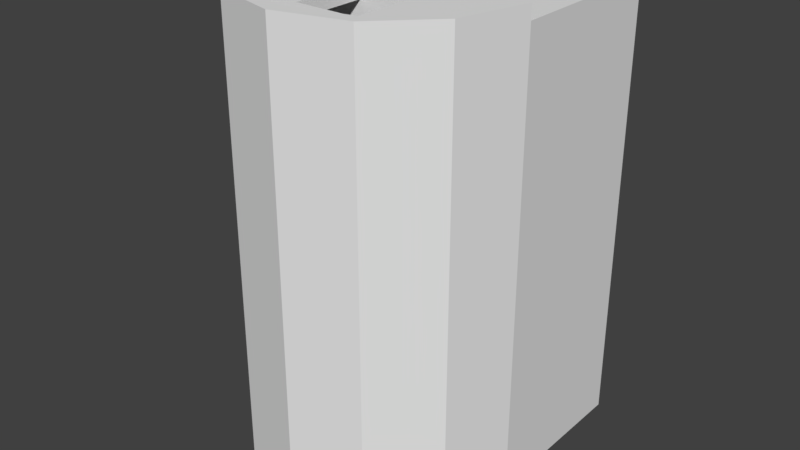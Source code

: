 # Source: Barracks_0_Clip.blend  (saved by Blender 2.78.0; exported with 4.5.12 LTS)
import bpy
from mathutils import Matrix  # noqa: F401  (used for matrix-valued properties, if any)

bpy.ops.wm.read_factory_settings(use_empty=True)
scene = bpy.context.scene
scene.name = 'Scene'

# ---- collections
col_collection_1 = bpy.data.collections.new('Collection 1'); scene.collection.children.link(col_collection_1)

# ---- materials (node trees are filled in below, after node groups)
mat_model_0 = bpy.data.materials.new('Model_0')
mat_model_0.alpha_threshold = 0.0
mat_model_0.use_transparent_shadow = False
mat_model_0.roughness = 0.5

# ---- material node trees

# ---- world
world_world = bpy.data.worlds.new('World'); scene.world = world_world
world_world.color = (0.05088, 0.05088, 0.05088)
world_world.use_sun_shadow = False
world_world.sun_shadow_jitter_overblur = 0.0
world_world.cycles.sampling_method = 'MANUAL'

# ---- meshes
me_model_0 = bpy.data.meshes.new('Model_0')
me_model_0.from_pydata([(-1e-06, -8.0, 4.5), (-1e-06, -8.5, 4.5), (-2.25, -8.0, 3.897), (-2.25, -8.5, 3.897), (2.25, -8.0, 3.897), (2.25, -8.5, 3.897), (-1e-06, -8.0, 4.5), (-1e-06, -8.5, 4.5), (3.897, -8.0, 2.25), (3.897, -8.5, 2.25), (2.25, -8.0, 3.897), (2.25, -8.5, 3.897), (-4.5, -8.0, 0.0), (-4.5, -8.5, -1e-06), (-5.0, -8.0, 0.0), (-5.0, -8.5, -1e-06), (-2.25, -7.5, 3.897), (-2.25, 7.5, 3.897), (-1e-06, -7.5, 4.5), (-1e-06, 7.5, 4.5), (-1e-06, -7.5, 4.5), (-1e-06, 7.5, 4.5), (2.25, -7.5, 3.897), (2.25, 7.5, 3.897), (2.25, -7.5, 3.897), (2.25, 7.5, 3.897), (3.897, -7.5, 2.25), (3.897, 7.5, 2.25), (1.125, 7.5, 2.75), (1.124, 7.5, 0.0), (4.5, 7.5, 2e-06), (3.897, 7.5, 2.25), (2.25, 7.5, 3.897), (-1.125, 7.5, 2.75), (-2.25, 7.5, 3.897), (-1.125, 7.5, 2.75), (-1.125, 7.5, 2.75), (-3.897, 7.5, 2.25), (-4.5, 7.5, 0.0), (-1.125, 7.5, 0.0), (-1.125, 7.5, 2.75), (2.25, 7.5, 3.897), (-1e-06, 7.5, 4.5), (-2.25, 7.5, 3.897), (-3.897, -7.5, 2.25), (-3.897, 7.5, 2.25), (-2.25, -7.5, 3.897), (-2.25, 7.5, 3.897), (-4.5, -7.5, 0.0), (-4.5, 7.5, 0.0), (-3.897, -7.5, 2.25), (-3.897, 7.5, 2.25), (-2.25, 8.0, 3.897), (-2.25, 8.5, 3.897), (-1e-06, 8.0, 4.5), (-1e-06, 8.5, 4.5), (-1e-06, 8.0, 4.5), (-1e-06, 8.5, 4.5), (2.25, 8.0, 3.897), (2.25, 8.5, 3.897), (2.25, 8.0, 3.897), (2.25, 8.5, 3.897), (3.897, 8.0, 2.25), (3.897, 8.5, 2.25), (-5.0, 8.0, 0.0), (-5.0, 8.5, 1e-06), (-4.5, 8.0, 0.0), (-4.5, 8.5, 1e-06), (4.5, 7.5, 2e-06), (4.5, 8.0, 0.0), (1.124, 8.0, 0.0), (1.124, 7.5, 0.0), (-1.125, 8.0, 0.0), (1.124, -7.5, 0.0), (1.124, -8.0, 0.0), (4.5, -8.0, 0.0), (5.0, -8.0, 0.0), (5.0, 8.0, 0.0), (4.5, -7.5, 0.0), (-1.125, -7.5, 0.0), (-1.125, -8.0, 0.0), (-1.125, 7.5, 0.0), (-4.5, -7.5, 0.0), (-4.5, 7.5, 0.0), (4.5, 8.0, 0.0), (4.5, 7.5, 2e-06), (4.5, -8.0, 0.0), (4.5, 7.5, 2e-06), (4.5, -7.5, 0.0), (4.5, -8.0, 0.0), (-1.125, 8.0, 0.0), (-1.125, 7.5, 0.0), (-1.125, -7.5, 0.0), (4.33, -8.5, 2.5), (5.0, -8.5, -1e-06), (5.0, -8.0, 0.0), (4.33, 8.5, 2.5), (5.0, 8.0, 0.0), (5.0, 8.5, 1e-06), (-1.125, -8.0, 2.75), (-1.125, -7.5, 2.75), (1.125, -8.0, 2.75), (1.125, -7.5, 2.75), (-1.125, 8.0, 0.0), (-1.125, 8.0, 2.75), (-1.125, 7.5, 0.0), (-1.125, 7.5, 2.75), (1.125, 8.0, 2.75), (1.125, 7.5, 2.75), (-1.125, 8.0, 2.75), (-1.125, 7.5, 2.75), (-1.125, 8.0, 2.75), (5.0, 8.0, -6.0), (-5.0, 8.0, -6.0), (-5.0, 8.0, 0.0), (5.0, 8.0, 0.0), (-4.5, 8.0, 0.0), (-1.125, 8.0, 0.0), (1.124, 8.0, 0.0), (4.5, 8.0, 0.0), (-4.5, 8.0, 0.0), (-1.125, 8.0, 0.0), (5.0, 8.0, 0.0), (-1.125, 7.5, 0.0), (-1.125, 8.0, 0.0), (-4.5, 8.0, 0.0), (-4.5, 7.5, 0.0), (-5.0, 8.0, 0.0), (-4.5, -7.5, 0.0), (-4.5, -8.0, 0.0), (-5.0, -8.0, 0.0), (-1.125, -8.0, 0.0), (-1.125, -7.5, 0.0), (-5.0, -8.0, 0.0), (-5.0, 8.0, 0.0), (-5.0, -8.0, -6.0), (-5.0, 8.0, -6.0), (5.0, -8.0, 0.0), (5.0, -8.0, -6.0), (5.0, 8.0, 0.0), (5.0, 8.0, -6.0), (4.5, -8.0, 0.0), (4.5, -8.5, -1e-06), (3.897, -8.0, 2.25), (3.897, -8.5, 2.25), (3.897, -7.5, 2.25), (3.897, 7.5, 2.25), (4.5, -7.5, 0.0), (4.5, 7.5, 2e-06), (-5.0, -8.0, -6.0), (5.0, -8.0, -6.0), (5.0, -8.0, 0.0), (-5.0, -8.0, 0.0), (5.0, -8.0, 0.0), (4.5, -8.0, 0.0), (-5.0, -8.0, 0.0), (-1.125, -8.0, 0.0), (-4.5, -8.0, 0.0), (4.5, -8.0, 0.0), (1.124, -8.0, 0.0), (-5.0, -8.0, 0.0), (-1.125, -8.0, 0.0), (3.897, 8.0, 2.25), (3.897, 8.5, 2.25), (4.5, 8.0, 0.0), (4.5, 8.5, 1e-06), (-1.125, -7.5, 0.0), (-1.125, -7.5, 2.75), (-1.125, -8.0, 0.0), (-1.125, -8.0, 2.75), (1.124, -8.0, 0.0), (1.125, -8.0, 2.75), (1.124, -7.5, 0.0), (1.125, -8.0, 2.75), (1.125, -7.5, 2.75), (1.124, 7.5, 0.0), (1.125, 7.5, 2.75), (1.124, 8.0, 0.0), (1.125, 7.5, 2.75), (1.125, 8.0, 2.75), (1.124, -8.0, 0.0), (4.5, -8.0, 0.0), (3.897, -8.0, 2.25), (1.125, -8.0, 2.75), (2.25, -8.0, 3.897), (1.125, -8.0, 2.75), (-1.125, -8.0, 2.75), (1.125, -8.0, 2.75), (-2.25, -8.0, 3.897), (-1.125, -8.0, 2.75), (-3.897, -8.0, 2.25), (-4.5, -8.0, 0.0), (-1.125, -8.0, 0.0), (-1.125, -8.0, 2.75), (2.25, -8.0, 3.897), (-1e-06, -8.0, 4.5), (-2.25, -8.0, 3.897), (-1.125, -7.5, 0.0), (-4.5, -7.5, 0.0), (-3.897, -7.5, 2.25), (-1.125, -7.5, 2.75), (-2.25, -7.5, 3.897), (-1.125, -7.5, 2.75), (1.125, -7.5, 2.75), (-1.125, -7.5, 2.75), (2.25, -7.5, 3.897), (3.897, -7.5, 2.25), (4.5, -7.5, 0.0), (4.5, -7.5, 0.0), (1.124, -7.5, 0.0), (1.125, -7.5, 2.75), (-2.25, -7.5, 3.897), (-1e-06, -7.5, 4.5), (2.25, -7.5, 3.897), (-1.125, 8.0, 0.0), (-4.5, 8.0, 0.0), (-3.897, 8.0, 2.25), (-1.125, 8.0, 2.75), (-2.25, 8.0, 3.897), (1.125, 8.0, 2.75), (2.25, 8.0, 3.897), (3.897, 8.0, 2.25), (4.5, 8.0, 0.0), (1.124, 8.0, 0.0), (1.125, 8.0, 2.75), (-2.25, 8.0, 3.897), (-1e-06, 8.0, 4.5), (2.25, 8.0, 3.897), (-2.25, -8.0, 3.897), (-2.25, -8.5, 3.897), (-3.897, -8.0, 2.25), (-3.897, -8.5, 2.25), (-3.897, -8.0, 2.25), (-3.897, -8.5, 2.25), (-4.5, -8.0, 0.0), (-4.5, -8.5, -1e-06), (2.5, 8.5, 4.33), (-1e-06, 8.5, 5.0), (2.5, -8.5, 4.33), (-1e-06, -8.5, 5.0), (-5.0, -8.5, -1e-06), (-4.33, -8.5, 2.5), (-4.33, 8.5, 2.5), (-5.0, 8.0, 0.0), (-5.0, -8.0, 0.0), (-4.33, 8.5, 2.5), (-5.0, -8.0, 0.0), (-5.0, -8.5, -1e-06), (-5.0, 8.5, 1e-06), (-5.0, 8.0, 0.0), (5.0, -8.0, 0.0), (5.0, -8.5, -1e-06), (4.5, -8.0, 0.0), (4.5, -8.5, -1e-06), (4.5, -8.5, -1e-06), (5.0, -8.5, -1e-06), (4.33, -8.5, 2.5), (4.33, -8.5, 2.5), (3.897, -8.5, 2.25), (4.5, -8.5, -1e-06), (2.25, -8.5, 3.897), (2.5, -8.5, 4.33), (-1e-06, -8.5, 4.5), (-1e-06, -8.5, 5.0), (-2.5, -8.5, 4.33), (-2.25, -8.5, 3.897), (-4.33, -8.5, 2.5), (-3.897, -8.5, 2.25), (-5.0, -8.5, -1e-06), (-4.5, -8.5, -1e-06), (-3.897, 8.0, 2.25), (-3.897, 8.5, 2.25), (-2.25, 8.0, 3.897), (-2.25, 8.5, 3.897), (-4.5, 8.0, 0.0), (-4.5, 8.5, 1e-06), (-3.897, 8.0, 2.25), (-3.897, 8.5, 2.25), (-2.5, 8.5, 4.33), (-4.33, 8.5, 2.5), (-2.5, -8.5, 4.33), (-4.33, -8.5, 2.5), (-4.5, 8.5, 1e-06), (-5.0, 8.5, 1e-06), (-4.33, 8.5, 2.5), (-3.897, 8.5, 2.25), (-2.25, 8.5, 3.897), (-2.5, 8.5, 4.33), (-1e-06, 8.5, 4.5), (-1e-06, 8.5, 5.0), (2.5, 8.5, 4.33), (2.25, 8.5, 3.897), (4.33, 8.5, 2.5), (3.897, 8.5, 2.25), (5.0, 8.5, 1e-06), (4.5, 8.5, 1e-06), (-1e-06, 8.5, 5.0), (-2.5, 8.5, 4.33), (-1e-06, -8.5, 5.0), (-2.5, -8.5, 4.33), (4.5, 8.0, 0.0), (4.5, 8.5, 1e-06), (5.0, 8.0, 0.0), (5.0, 8.5, 1e-06), (4.33, 8.5, 2.5), (2.5, 8.5, 4.33), (4.33, -8.5, 2.5), (2.5, -8.5, 4.33), (1.048, -7.4, -0.07925), (1.197, -7.4, -0.07925), (1.048, -8.1, -0.07925), (1.197, -8.1, -0.07925), (-1.197, -7.4, -0.07925), (-1.048, -7.4, -0.07925), (-1.197, -8.1, -0.07925), (-1.048, -8.1, -0.07925)], [], [(0, 1, 2), (1, 3, 2), (4, 5, 6), (5, 7, 6), (8, 9, 10), (9, 11, 10), (12, 13, 14), (13, 15, 14), (16, 17, 18), (17, 19, 18), (20, 21, 22), (21, 23, 22), (24, 25, 26), (25, 27, 26), (28, 29, 30), (30, 31, 28), (31, 32, 28), (32, 33, 28), (32, 34, 35), (36, 34, 37), (38, 39, 36), (40, 37, 38), (41, 42, 43), (44, 45, 46), (45, 47, 46), (48, 49, 50), (49, 51, 50), (52, 53, 54), (53, 55, 54), (56, 57, 58), (57, 59, 58), (60, 61, 62), (61, 63, 62), (64, 65, 66), (65, 67, 66), (68, 69, 70), (70, 71, 68), (71, 70, 72), (72, 73, 71), (72, 74, 73), (73, 74, 75), (69, 75, 76), (76, 77, 69), (78, 73, 75), (78, 68, 71), (71, 73, 78), (72, 79, 74), (74, 79, 80), (81, 82, 79), (81, 83, 82), (84, 85, 86), (87, 88, 89), (90, 91, 92), (93, 94, 95), (95, 96, 93), (95, 97, 96), (97, 98, 96), (99, 100, 101), (100, 102, 101), (103, 104, 105), (104, 106, 105), (107, 108, 109), (108, 110, 111), (112, 113, 114), (114, 115, 112), (114, 116, 115), (117, 118, 115), (118, 119, 115), (120, 121, 122), (123, 124, 125), (125, 126, 123), (125, 127, 126), (127, 128, 126), (127, 129, 128), (127, 130, 129), (128, 129, 131), (131, 132, 128), (133, 134, 135), (134, 136, 135), (137, 138, 139), (138, 140, 139), (141, 142, 143), (142, 144, 143), (145, 146, 147), (146, 148, 147), (149, 150, 151), (151, 152, 149), (153, 154, 155), (156, 157, 155), (158, 159, 160), (159, 161, 160), (162, 163, 164), (163, 165, 164), (166, 167, 168), (167, 169, 168), (170, 171, 172), (173, 174, 172), (175, 176, 177), (178, 179, 177), (180, 181, 182), (182, 183, 180), (182, 184, 185), (184, 186, 187), (184, 188, 186), (189, 188, 190), (191, 192, 189), (193, 190, 191), (194, 195, 196), (197, 198, 199), (199, 200, 197), (199, 201, 202), (201, 203, 204), (203, 201, 205), (203, 205, 206), (203, 206, 207), (208, 209, 210), (211, 212, 213), (214, 215, 216), (216, 217, 214), (216, 218, 217), (218, 219, 217), (219, 218, 220), (219, 220, 221), (219, 221, 222), (222, 223, 224), (225, 226, 227), (228, 229, 230), (229, 231, 230), (232, 233, 234), (233, 235, 234), (236, 237, 238), (237, 239, 238), (240, 241, 242), (242, 243, 244), (245, 246, 247), (245, 248, 249), (250, 251, 252), (251, 253, 252), (254, 255, 256), (257, 258, 259), (257, 260, 258), (257, 261, 260), (261, 262, 260), (261, 263, 262), (262, 263, 264), (265, 262, 264), (265, 264, 266), (267, 265, 266), (267, 266, 268), (268, 269, 267), (270, 271, 272), (271, 273, 272), (274, 275, 276), (275, 277, 276), (278, 279, 280), (279, 281, 280), (282, 283, 284), (284, 285, 282), (284, 286, 285), (284, 287, 286), (287, 288, 286), (287, 289, 288), (288, 289, 290), (291, 288, 290), (291, 290, 292), (293, 291, 292), (293, 292, 294), (294, 295, 293), (296, 297, 298), (297, 299, 298), (300, 301, 302), (301, 303, 302), (304, 305, 306), (305, 307, 306), (308, 309, 310), (309, 311, 310), (312, 313, 314), (313, 315, 314)])
me_model_0.polygons.foreach_set('use_smooth', [True] * 178)
_k = set([(0, 1), (0, 2), (1, 3), (2, 3), (4, 5), (4, 6), (5, 7), (6, 7), (8, 9), (8, 10), (9, 11), (10, 11), (12, 13), (12, 14), (13, 15), (14, 15), (16, 17), (16, 18), (17, 19), (18, 19), (20, 21), (20, 22), (21, 23), (22, 23), (24, 25), (24, 26), (25, 27), (26, 27), (28, 29), (28, 33), (29, 30), (30, 31), (31, 32), (32, 33), (32, 34), (32, 35), (34, 35), (34, 36), (34, 37), (36, 37), (36, 38), (36, 39), (37, 38), (37, 40), (38, 39), (38, 40), (41, 42), (41, 43), (42, 43), (44, 45), (44, 46), (45, 47), (46, 47), (48, 49), (48, 50), (49, 51), (50, 51), (52, 53), (52, 54), (53, 55), (54, 55), (56, 57), (56, 58), (57, 59), (58, 59), (60, 61), (60, 62), (61, 63), (62, 63), (64, 65), (64, 66), (65, 67), (66, 67), (68, 69), (68, 78), (69, 70), (69, 75), (69, 77), (70, 72), (72, 79), (74, 75), (74, 80), (75, 76), (75, 78), (76, 77), (79, 80), (79, 81), (79, 82), (81, 83), (82, 83), (84, 85), (84, 86), (85, 86), (87, 88), (87, 89), (88, 89), (90, 91), (90, 92), (91, 92), (93, 94), (93, 96), (94, 95), (95, 97), (96, 98), (97, 98), (99, 100), (99, 101), (100, 102), (101, 102), (103, 104), (103, 105), (104, 106), (105, 106), (107, 108), (107, 109), (108, 109), (108, 110), (108, 111), (110, 111), (112, 113), (112, 115), (113, 114), (114, 116), (115, 116), (115, 117), (115, 119), (117, 118), (118, 119), (120, 121), (120, 122), (121, 122), (123, 124), (123, 126), (124, 125), (125, 127), (126, 128), (127, 130), (128, 132), (129, 130), (129, 131), (131, 132), (133, 134), (133, 135), (134, 136), (135, 136), (137, 138), (137, 139), (138, 140), (139, 140), (141, 142), (141, 143), (142, 144), (143, 144), (145, 146), (145, 147), (146, 148), (147, 148), (149, 150), (149, 152), (150, 151), (151, 152), (153, 154), (153, 155), (154, 155), (155, 156), (155, 157), (156, 157), (158, 159), (158, 160), (159, 161), (160, 161), (162, 163), (162, 164), (163, 165), (164, 165), (166, 167), (166, 168), (167, 169), (168, 169), (170, 171), (170, 172), (171, 172), (172, 173), (172, 174), (173, 174), (175, 176), (175, 177), (176, 177), (177, 178), (177, 179), (178, 179), (180, 181), (180, 183), (181, 182), (182, 183), (182, 184), (182, 185), (184, 185), (184, 187), (184, 188), (186, 187), (186, 188), (188, 189), (188, 190), (189, 190), (189, 191), (189, 192), (190, 191), (190, 193), (191, 192), (191, 193), (194, 195), (194, 196), (195, 196), (197, 198), (197, 200), (198, 199), (199, 200), (199, 201), (199, 202), (201, 202), (201, 204), (201, 205), (203, 204), (203, 207), (205, 206), (206, 207), (208, 209), (208, 210), (209, 210), (211, 212), (211, 213), (212, 213), (214, 215), (214, 217), (215, 216), (216, 218), (217, 219), (218, 220), (219, 222), (220, 221), (221, 222), (222, 223), (222, 224), (223, 224), (225, 226), (225, 227), (226, 227), (228, 229), (228, 230), (229, 231), (230, 231), (232, 233), (232, 234), (233, 235), (234, 235), (236, 237), (236, 238), (237, 239), (238, 239), (240, 241), (240, 242), (241, 242), (242, 243), (242, 244), (243, 244), (245, 246), (245, 247), (245, 248), (245, 249), (246, 247), (248, 249), (250, 251), (250, 252), (251, 253), (252, 253), (254, 255), (254, 256), (255, 256), (257, 259), (257, 261), (258, 259), (258, 260), (260, 262), (261, 263), (262, 265), (263, 264), (264, 266), (265, 267), (266, 268), (267, 269), (268, 269), (270, 271), (270, 272), (271, 273), (272, 273), (274, 275), (274, 276), (275, 277), (276, 277), (278, 279), (278, 280), (279, 281), (280, 281), (282, 283), (282, 285), (283, 284), (284, 287), (285, 286), (286, 288), (287, 289), (288, 291), (289, 290), (290, 292), (291, 293), (292, 294), (293, 295), (294, 295), (296, 297), (296, 298), (297, 299), (298, 299), (300, 301), (300, 302), (301, 303), (302, 303), (304, 305), (304, 306), (305, 307), (306, 307), (308, 309), (308, 310), (309, 311), (310, 311), (312, 313), (312, 314), (313, 315), (314, 315)])
me_model_0.attributes.new('sharp_edge', 'BOOLEAN', 'EDGE').data.foreach_set('value', [ (min(e.vertices), max(e.vertices)) in _k for e in me_model_0.edges])
_uv = me_model_0.uv_layers.new(name='UVMap')
_uv.uv.foreach_set('vector', [0.7722, 0.7236, 0.7722, 0.7236, 0.7722, 0.7236, 0.7722, 0.7236, 0.7722, 0.7236, 0.7722, 0.7236, 0.7722, 0.7236, 0.7722, 0.7236, 0.7722, 0.7236, 0.7722, 0.7236, 0.7722, 0.7236, 0.7722, 0.7236, 0.7722, 0.7236, 0.7722, 0.7236, 0.7722, 0.7236, 0.7722, 0.7236, 0.7722, 0.7236, 0.7722, 0.7236, 0.7722, 0.7236, 0.7722, 0.7236, 0.7722, 0.7236, 0.7722, 0.7236, 0.7722, 0.7236, 0.7722, 0.7236, 0.5824, 0.7143, 0.5824, 0.7143, 0.5824, 0.7143, 0.5824, 0.7143, 0.5824, 0.7143, 0.5824, 0.7143, 0.5824, 0.7143, 0.5824, 0.7143, 0.5824, 0.7143, 0.5824, 0.7143, 0.5824, 0.7143, 0.5824, 0.7143, 0.5824, 0.7143, 0.5824, 0.7143, 0.5824, 0.7143, 0.5824, 0.7143, 0.5824, 0.7143, 0.5824, 0.7143, 0.4183, 0.2611, 0.4183, 0.2611, 0.4183, 0.2611, 0.4183, 0.2611, 0.4183, 0.2611, 0.4183, 0.2611, 0.4183, 0.2611, 0.4183, 0.2611, 0.4183, 0.2611, 0.4183, 0.2611, 0.4183, 0.2611, 0.4183, 0.2611, 0.4183, 0.2611, 0.4183, 0.2611, 0.4183, 0.2611, 0.4183, 0.2611, 0.4183, 0.2611, 0.4183, 0.2611, 0.4183, 0.2611, 0.4183, 0.2611, 0.4183, 0.2611, 0.4183, 0.2611, 0.4183, 0.2611, 0.4183, 0.2611, 0.4183, 0.2611, 0.4183, 0.2611, 0.4183, 0.2611, 0.5824, 0.7143, 0.5824, 0.7143, 0.5824, 0.7143, 0.5824, 0.7143, 0.5824, 0.7143, 0.5824, 0.7143, 0.5824, 0.7143, 0.5824, 0.7143, 0.5824, 0.7143, 0.5824, 0.7143, 0.5824, 0.7143, 0.5824, 0.7143, 0.7722, 0.7236, 0.7722, 0.7236, 0.7722, 0.7236, 0.7722, 0.7236, 0.7722, 0.7236, 0.7722, 0.7236, 0.7722, 0.7236, 0.7722, 0.7236, 0.7722, 0.7236, 0.7722, 0.7236, 0.7722, 0.7236, 0.7722, 0.7236, 0.7722, 0.7236, 0.7722, 0.7236, 0.7722, 0.7236, 0.7722, 0.7236, 0.7722, 0.7236, 0.7722, 0.7236, 0.7722, 0.7236, 0.7722, 0.7236, 0.7722, 0.7236, 0.7722, 0.7236, 0.7722, 0.7236, 0.7722, 0.7236, 0.2392, 0.2372, 0.2392, 0.2371, 0.2388, 0.237, 0.2388, 0.237, 0.2388, 0.2371, 0.2392, 0.2372, 0.2388, 0.2371, 0.2388, 0.237, 0.2386, 0.237, 0.2386, 0.237, 0.2388, 0.2389, 0.2388, 0.2371, 0.2386, 0.237, 0.2388, 0.2389, 0.2388, 0.2389, 0.2388, 0.2389, 0.2388, 0.2389, 0.2392, 0.2389, 0.2392, 0.2371, 0.2392, 0.2389, 0.2392, 0.2388, 0.2392, 0.2388, 0.2393, 0.2371, 0.2392, 0.2371, 0.2392, 0.2388, 0.2388, 0.2389, 0.2392, 0.2389, 0.2392, 0.2388, 0.2392, 0.2372, 0.2388, 0.2371, 0.2388, 0.2371, 0.2388, 0.2389, 0.2392, 0.2388, 0.2386, 0.237, 0.2386, 0.2389, 0.2388, 0.2389, 0.2388, 0.2389, 0.2386, 0.2389, 0.2385, 0.2389, 0.2386, 0.2371, 0.2382, 0.2388, 0.2386, 0.2389, 0.2386, 0.2371, 0.2382, 0.2372, 0.2382, 0.2388, 0.2392, 0.2371, 0.2392, 0.2372, 0.2392, 0.2389, 0.2392, 0.2372, 0.2392, 0.2388, 0.2392, 0.2389, 0.2386, 0.237, 0.2386, 0.2371, 0.2386, 0.2389, 0.7722, 0.7236, 0.7722, 0.7236, 0.7722, 0.7236, 0.7722, 0.7236, 0.7722, 0.7236, 0.7722, 0.7236, 0.7722, 0.7236, 0.7722, 0.7236, 0.7722, 0.7236, 0.7722, 0.7236, 0.7722, 0.7236, 0.7722, 0.7236, 0.6468, 0.2766, 0.6468, 0.2781, 0.6526, 0.2769, 0.6468, 0.2781, 0.6526, 0.2776, 0.6526, 0.2769, 0.6776, 0.2782, 0.6688, 0.2771, 0.6771, 0.2798, 0.6688, 0.2771, 0.6687, 0.2785, 0.6771, 0.2798, 0.6631, 0.2768, 0.663, 0.2774, 0.6688, 0.2771, 0.663, 0.2774, 0.6687, 0.2785, 0.6688, 0.2771, 0.2567, 0.6924, 0.2567, 0.6924, 0.2567, 0.6924, 0.2567, 0.6924, 0.2567, 0.6924, 0.2567, 0.6924, 0.7723, 0.7236, 0.7723, 0.7236, 0.7723, 0.7236, 0.7723, 0.7236, 0.7723, 0.7236, 0.7723, 0.7236, 0.7723, 0.7236, 0.7723, 0.7236, 0.7723, 0.7236, 0.7723, 0.7236, 0.7723, 0.7236, 0.7723, 0.7236, 0.2419, 0.239, 0.2419, 0.239, 0.2419, 0.2395, 0.2419, 0.2395, 0.2419, 0.2395, 0.2419, 0.239, 0.2419, 0.2395, 0.2419, 0.2396, 0.2419, 0.2395, 0.2419, 0.2396, 0.244, 0.2395, 0.2419, 0.2395, 0.2419, 0.2396, 0.244, 0.2395, 0.244, 0.2395, 0.2419, 0.2396, 0.244, 0.2396, 0.244, 0.2395, 0.244, 0.2395, 0.244, 0.2395, 0.244, 0.239, 0.244, 0.239, 0.244, 0.239, 0.244, 0.2395, 0.2567, 0.6924, 0.2567, 0.6924, 0.2567, 0.6924, 0.2567, 0.6924, 0.2567, 0.6924, 0.2567, 0.6924, 0.2567, 0.6924, 0.2567, 0.6924, 0.2567, 0.6924, 0.2567, 0.6924, 0.2567, 0.6924, 0.2567, 0.6924, 0.2566, 0.6924, 0.2566, 0.6924, 0.2566, 0.6924, 0.7722, 0.7236, 0.7722, 0.7236, 0.7722, 0.7236, 0.5824, 0.7143, 0.5824, 0.7143, 0.5824, 0.7143, 0.5824, 0.7143, 0.5824, 0.7143, 0.5824, 0.7143, 0.2567, 0.6924, 0.2567, 0.6924, 0.2567, 0.6924, 0.2567, 0.6924, 0.2567, 0.6924, 0.2567, 0.6924, 0.7723, 0.7236, 0.7723, 0.7236, 0.7723, 0.7236, 0.7723, 0.7236, 0.7723, 0.7236, 0.7723, 0.7236, 0.7723, 0.7236, 0.7723, 0.7236, 0.7723, 0.7236, 0.7723, 0.7236, 0.7723, 0.7236, 0.7723, 0.7236, 0.7722, 0.7236, 0.7722, 0.7236, 0.7722, 0.7236, 0.7722, 0.7236, 0.7722, 0.7236, 0.7722, 0.7236, 0.638, 0.2784, 0.6468, 0.2781, 0.6381, 0.2768, 0.6468, 0.2781, 0.6468, 0.2766, 0.6381, 0.2768, 0.6546, 0.277, 0.6526, 0.2769, 0.6546, 0.2771, 0.6526, 0.2769, 0.6526, 0.2776, 0.6546, 0.2771, 0.6609, 0.2769, 0.663, 0.2774, 0.6609, 0.2768, 0.663, 0.2774, 0.6631, 0.2768, 0.6609, 0.2768, 0.2567, 0.6924, 0.2567, 0.6924, 0.2567, 0.6924, 0.2567, 0.6924, 0.2567, 0.6924, 0.2567, 0.6924, 0.2567, 0.6924, 0.2567, 0.6924, 0.2567, 0.6924, 0.2567, 0.6924, 0.2567, 0.6924, 0.2567, 0.6924, 0.2567, 0.6924, 0.2567, 0.6924, 0.2567, 0.6924, 0.2567, 0.6924, 0.2567, 0.6924, 0.2567, 0.6924, 0.2567, 0.6924, 0.2567, 0.6924, 0.2567, 0.6924, 0.2567, 0.6924, 0.2567, 0.6924, 0.2567, 0.6924, 0.2567, 0.6924, 0.2567, 0.6924, 0.2567, 0.6924, 0.4183, 0.2611, 0.4183, 0.2611, 0.4183, 0.2611, 0.4183, 0.2611, 0.4183, 0.2611, 0.4183, 0.2611, 0.4183, 0.2611, 0.4183, 0.2611, 0.4183, 0.2611, 0.4183, 0.2611, 0.4183, 0.2611, 0.4183, 0.2611, 0.4183, 0.2611, 0.4183, 0.2611, 0.4183, 0.2611, 0.4183, 0.2611, 0.4183, 0.2611, 0.4183, 0.2611, 0.4183, 0.2611, 0.4183, 0.2611, 0.4183, 0.2611, 0.4183, 0.2611, 0.4183, 0.2611, 0.4183, 0.2611, 0.4176, 0.2616, 0.4176, 0.2616, 0.4176, 0.2616, 0.2567, 0.6924, 0.2567, 0.6924, 0.2567, 0.6924, 0.2567, 0.6924, 0.2567, 0.6924, 0.2567, 0.6924, 0.2567, 0.6924, 0.2567, 0.6924, 0.2567, 0.6924, 0.2567, 0.6924, 0.2567, 0.6924, 0.2567, 0.6924, 0.2567, 0.6924, 0.2567, 0.6924, 0.2567, 0.6924, 0.2567, 0.6924, 0.2567, 0.6924, 0.2567, 0.6924, 0.2567, 0.6924, 0.2567, 0.6924, 0.2567, 0.6924, 0.2567, 0.6924, 0.2567, 0.6924, 0.2567, 0.6924, 0.2567, 0.6924, 0.2567, 0.6924, 0.2567, 0.6924, 0.7722, 0.7236, 0.7722, 0.7236, 0.7722, 0.7236, 0.7722, 0.7236, 0.7722, 0.7236, 0.7722, 0.7236, 0.7722, 0.7236, 0.7722, 0.7236, 0.7722, 0.7236, 0.7722, 0.7236, 0.7722, 0.7236, 0.7722, 0.7236, 0.7722, 0.7236, 0.7722, 0.7236, 0.7722, 0.7236, 0.7722, 0.7236, 0.7722, 0.7236, 0.7722, 0.7236, 0.7722, 0.7236, 0.7722, 0.7236, 0.7722, 0.7236, 0.7722, 0.7236, 0.7722, 0.7236, 0.7722, 0.7236, 0.7722, 0.7236, 0.7722, 0.7236, 0.7722, 0.7236, 0.7722, 0.7236, 0.7722, 0.7236, 0.7722, 0.7236, 0.7722, 0.7236, 0.7722, 0.7236, 0.7722, 0.7236, 0.7722, 0.7236, 0.7722, 0.7236, 0.7722, 0.7236, 0.7722, 0.7236, 0.7722, 0.7236, 0.7722, 0.7236, 0.7722, 0.7236, 0.7722, 0.7236, 0.7722, 0.7236, 0.7722, 0.7236, 0.7722, 0.7236, 0.7722, 0.7236, 0.7722, 0.7236, 0.7722, 0.7236, 0.7722, 0.7236, 0.7722, 0.7236, 0.7722, 0.7236, 0.7722, 0.7236, 0.7722, 0.7236, 0.7722, 0.7236, 0.7722, 0.7236, 0.7722, 0.7236, 0.7722, 0.7236, 0.7722, 0.7236, 0.7722, 0.7236, 0.7722, 0.7236, 0.7722, 0.7236, 0.7722, 0.7236, 0.7722, 0.7236, 0.7722, 0.7236, 0.7722, 0.7236, 0.7722, 0.7236, 0.7722, 0.7236, 0.7722, 0.7236, 0.7722, 0.7236, 0.7722, 0.7236, 0.7722, 0.7236, 0.7722, 0.7236, 0.7722, 0.7236, 0.7722, 0.7236, 0.7722, 0.7236, 0.7722, 0.7236, 0.7722, 0.7236, 0.7722, 0.7236, 0.7722, 0.7236, 0.7722, 0.7236, 0.7722, 0.7236, 0.7722, 0.7236, 0.7722, 0.7236, 0.7722, 0.7236, 0.7722, 0.7236, 0.7722, 0.7236, 0.7722, 0.7236, 0.7722, 0.7236, 0.7722, 0.7236, 0.7722, 0.7236, 0.7722, 0.7236, 0.7722, 0.7236, 0.7722, 0.7236, 0.7722, 0.7236, 0.7722, 0.7236, 0.7722, 0.7236, 0.7722, 0.7236, 0.7722, 0.7236, 0.7722, 0.7236, 0.7722, 0.7236, 0.7722, 0.7236, 0.7722, 0.7236, 0.7722, 0.7236, 0.7722, 0.7236, 0.7722, 0.7236, 0.7722, 0.7236, 0.7722, 0.7236, 0.7722, 0.7236, 0.7722, 0.7236, 0.7722, 0.7236, 0.7722, 0.7236, 0.7722, 0.7236, 0.7722, 0.7236, 0.7722, 0.7236, 0.7722, 0.7236, 0.7722, 0.7236, 0.7722, 0.7236, 0.7722, 0.7236, 0.7722, 0.7236, 0.7722, 0.7236, 0.7722, 0.7236, 0.7722, 0.7236, 0.7722, 0.7236, 0.7722, 0.7236, 0.7722, 0.7236, 0.7722, 0.7236, 0.7722, 0.7236, 0.7722, 0.7236, 0.7722, 0.7236, 0.7722, 0.7236, 0.7722, 0.7236, 0.7722, 0.7236, 0.7722, 0.7236, 0.7722, 0.7236, 0.7722, 0.7236, 0.7722, 0.7236, 0.7722, 0.7236, 0.7722, 0.7236, 0.7722, 0.7236, 0.7722, 0.7236, 0.7722, 0.7236, 0.7722, 0.7236, 0.7722, 0.7236, 0.7722, 0.7236, 0.7722, 0.7236, 0.6571, 0.2279, 0.6571, 0.2039, 0.6331, 0.2279, 0.6571, 0.2039, 0.6331, 0.2039, 0.6331, 0.2279, 0.6571, 0.2279, 0.6571, 0.2039, 0.6331, 0.2279, 0.6571, 0.2039, 0.6331, 0.2039, 0.6331, 0.2279])
me_model_0.materials.append(mat_model_0)
me_model_0.use_remesh_preserve_volume = False
me_model_0.use_remesh_preserve_attributes = False
me_model_0.use_mirror_vertex_groups = False
me_model_0.update()
me_model_0.normals_split_custom_set([tuple(v) for v in zip(*[iter([0.2588, 1.842e-06, -0.9659, 0.2588, 1.594e-06, -0.9659, 0.2588, 2.48e-07, -0.9659, 0.2588, 1.594e-06, -0.9659, 0.2588, 0.0, -0.9659, 0.2588, 2.48e-07, -0.9659, -0.2588, 1.842e-06, -0.9659, -0.2588, 1.842e-06, -0.9659, -0.2588, 1.842e-06, -0.9659, -0.2588, 1.842e-06, -0.9659, -0.2588, 1.842e-06, -0.9659, -0.2588, 1.842e-06, -0.9659, -0.7071, 1.638e-06, -0.7071, -0.7071, 1.583e-06, -0.7071, -0.7071, 1.283e-06, -0.7071, -0.7071, 1.583e-06, -0.7071, -0.7071, 1.228e-06, -0.7071, -0.7071, 1.283e-06, -0.7071, 0.0, 2e-06, -1.0, 0.0, 2e-06, -1.0, 0.0, 2e-06, -1.0, 0.0, 2e-06, -1.0, 0.0, 2e-06, -1.0, 0.0, 2e-06, -1.0, 0.2588, 0.0, -0.9659, 0.2588, 0.0, -0.9659, 0.2588, 0.0, -0.9659, 0.2588, 0.0, -0.9659, 0.2588, 0.0, -0.9659, 0.2588, 0.0, -0.9659, -0.2588, 0.0, -0.9659, -0.2588, 0.0, -0.9659, -0.2588, 0.0, -0.9659, -0.2588, 0.0, -0.9659, -0.2588, 0.0, -0.9659, -0.2588, 0.0, -0.9659, -0.7071, 0.0, -0.7071, -0.7071, 0.0, -0.7071, -0.7071, 0.0, -0.7071, -0.7071, 0.0, -0.7071, -0.7071, 0.0, -0.7071, -0.7071, 0.0, -0.7071, -5.024e-07, -1.0, -1.386e-06, -2.825e-07, -1.0, 8.219e-07, -8.383e-07, -1.0, 1.223e-07, -8.383e-07, -1.0, 1.223e-07, -1.441e-06, -1.0, -4.937e-07, -5.024e-07, -1.0, -1.386e-06, -1.441e-06, -1.0, -4.937e-07, -1.096e-06, -1.0, -6.812e-07, -5.024e-07, -1.0, -1.386e-06, -1.096e-06, -1.0, -6.812e-07, 0.0, -1.0, -2.956e-06, -5.024e-07, -1.0, -1.386e-06, 3.524e-13, -1.0, -7.39e-07, 3.524e-13, -1.0, -7.39e-07, 3.524e-13, -1.0, -7.39e-07, 1.424e-06, -1.0, -5.097e-07, 1.424e-06, -1.0, -5.097e-07, 1.424e-06, -1.0, -5.097e-07, 1.13e-06, -1.0, 0.0, 1.13e-06, -1.0, 0.0, 1.13e-06, -1.0, 0.0, 1.446e-06, -1.0, -1.607e-07, 1.446e-06, -1.0, -1.607e-07, 1.446e-06, -1.0, -1.607e-07, 0.0, -1.0, -1.406e-06, 0.0, -1.0, -1.406e-06, 0.0, -1.0, -1.406e-06, 0.7071, 0.0, -0.7071, 0.7071, 0.0, -0.7071, 0.7071, 0.0, -0.7071, 0.7071, 0.0, -0.7071, 0.7071, 0.0, -0.7071, 0.7071, 0.0, -0.7071, 0.9659, 0.0, -0.2588, 0.9659, 0.0, -0.2588, 0.9659, 0.0, -0.2588, 0.9659, 0.0, -0.2588, 0.9659, 0.0, -0.2588, 0.9659, 0.0, -0.2588, 0.2588, 1.842e-06, -0.9659, 0.2588, 1.842e-06, -0.9659, 0.2588, 1.842e-06, -0.9659, 0.2588, 1.842e-06, -0.9659, 0.2588, 1.842e-06, -0.9659, 0.2588, 1.842e-06, -0.9659, -0.2588, 1.842e-06, -0.9659, -0.2588, 1.594e-06, -0.9659, -0.2588, 2.48e-07, -0.9659, -0.2588, 1.594e-06, -0.9659, -0.2588, 0.0, -0.9659, -0.2588, 2.48e-07, -0.9659, -0.7071, 0.0, -0.7071, -0.7071, 3.023e-07, -0.7071, -0.7071, 1.944e-06, -0.7071, -0.7071, 3.023e-07, -0.7071, -0.7071, 2.246e-06, -0.7071, -0.7071, 1.944e-06, -0.7071, 0.0, 2e-06, -1.0, 0.0, 2e-06, -1.0, 0.0, 2e-06, -1.0, 0.0, 2e-06, -1.0, 0.0, 2e-06, -1.0, 0.0, 2e-06, -1.0, -3.24e-07, 1.746e-06, 1.0, 1.145e-12, 4e-06, 1.0, -2.685e-07, 1.872e-07, 1.0, -2.685e-07, 1.872e-07, 1.0, -2.754e-07, -2.864e-08, 1.0, -3.24e-07, 1.746e-06, 1.0, -2.754e-07, -2.864e-08, 1.0, -2.685e-07, 1.872e-07, 1.0, 0.0, 0.0, 1.0, 0.0, 0.0, 1.0, 0.0, 0.0, 1.0, -2.754e-07, -2.864e-08, 1.0, 0.0, 0.0, 1.0, 0.0, 0.0, 1.0, 0.0, 0.0, 1.0, 0.0, 0.0, 1.0, 0.0, 0.0, 1.0, 0.0, 0.0, 1.0, 0.0, 0.0, 1.0, 0.0, 0.0, 1.0, 0.0, 0.0, 1.0, 0.0, 0.0, 1.0, 0.0, 0.0, 1.0, 0.0, 0.0, 1.0, -4.174e-08, -9.393e-09, 1.0, 0.0, 0.0, 1.0, 0.0, 0.0, 1.0, -4.174e-08, -9.393e-09, 1.0, -3.24e-07, 1.746e-06, 1.0, -2.754e-07, -2.864e-08, 1.0, -2.754e-07, -2.864e-08, 1.0, 0.0, 0.0, 1.0, -4.174e-08, -9.393e-09, 1.0, 0.0, 0.0, 1.0, 0.0, 0.0, 1.0, 0.0, 0.0, 1.0, 0.0, 0.0, 1.0, 0.0, 0.0, 1.0, 0.0, 0.0, 1.0, 0.0, 0.0, 1.0, 0.0, 0.0, 1.0, 0.0, 0.0, 1.0, 0.0, 0.0, 1.0, 0.0, 0.0, 1.0, 0.0, 0.0, 1.0, 0.9277, -2.637e-07, 0.3733, 0.9277, -2.637e-07, 0.3733, 0.9277, -2.637e-07, 0.3733, -8.469e-05, 1.0, -4.445e-05, -5.713e-08, 1.0, -7.931e-08, 2.664e-07, 1.0, 9.032e-08, -9.593e-05, 1.0, -4.371e-08, -8.186e-07, 1.0, -4.371e-08, -7.076e-07, 1.0, -4.371e-08, 0.9659, -6.899e-08, 0.2588, 0.9659, -3.58e-07, 0.2588, 0.9659, -1.858e-07, 0.2588, 0.9659, -1.858e-07, 0.2588, 0.9659, -3.973e-07, 0.2588, 0.9659, -6.899e-08, 0.2588, 0.9659, -1.858e-07, 0.2588, 0.9659, -8.024e-07, 0.2588, 0.9659, -3.973e-07, 0.2588, 0.9659, -8.024e-07, 0.2588, 0.9659, -1.474e-06, 0.2588, 0.9659, -3.973e-07, 0.2588, 0.0, 0.0, -1.0, 0.0, 0.0, -1.0, 0.0, 0.0, -1.0, 0.0, 0.0, -1.0, 0.0, 0.0, -1.0, 0.0, 0.0, -1.0, 1.0, 0.0, 0.0, 1.0, 0.0, 0.0, 1.0, 0.0, 0.0, 1.0, 0.0, 0.0, 1.0, 0.0, 0.0, 1.0, 0.0, 0.0, 0.0, 0.0, -1.0, 0.0, 0.0, -1.0, 0.0, 0.0, -1.0, 0.0, 0.0, -1.0, 0.0, 0.0, -1.0, 0.0, 0.0, -1.0, 9.843e-08, 1.0, 8.504e-07, 2.861e-07, 1.0, 1.017e-06, 1.877e-07, 1.0, 9.298e-07, 1.877e-07, 1.0, 9.298e-07, 0.0, 1.0, 7.629e-07, 9.843e-08, 1.0, 8.504e-07, 1.877e-07, 1.0, 9.298e-07, -4.797e-05, 1.0, -4.371e-08, 0.0, 1.0, 7.629e-07, -4.669e-05, 1.0, -4.371e-08, -4.768e-05, 1.0, -4.371e-08, 4.767e-05, -2.969e-11, 0.0, -4.768e-05, 1.0, -4.371e-08, -4.797e-05, 1.0, -4.371e-08, 4.767e-05, -2.969e-11, 0.0, 0.0, 0.0, -1.0, 0.0, 0.0, -1.0, 0.0, 0.0, -1.0, 0.0, 0.0, 1.0, 0.0, 0.0, 1.0, 0.0, 0.0, 1.0, 0.0, 0.0, 1.0, 0.0, 0.0, 1.0, 0.0, 0.0, 1.0, 0.0, 0.0, 1.0, 0.0, 0.0, 1.0, 0.0, 0.0, 1.0, 0.0, 0.0, 1.0, 0.0, 0.0, 1.0, 0.0, 0.0, 1.0, 0.0, 0.0, 1.0, 0.0, 0.0, 1.0, 0.0, 0.0, 1.0, 0.0, 0.0, 1.0, 0.0, 0.0, 1.0, 0.0, 0.0, 1.0, 0.0, 0.0, 1.0, 0.0, 0.0, 1.0, 0.0, 0.0, 1.0, 0.0, 0.0, 1.0, 0.0, 0.0, 1.0, 0.0, 0.0, 1.0, -1.0, 0.0, 0.0, -1.0, 9.198e-08, -2.453e-07, -1.0, 2.723e-08, -7.26e-08, -1.0, 9.198e-08, -2.453e-07, -1.0, 1.192e-07, -3.179e-07, -1.0, 2.723e-08, -7.26e-08, 1.0, -2.782e-07, 4.768e-07, 1.0, -2.146e-07, 2.953e-07, 1.0, -6.353e-08, -1.364e-07, 1.0, -2.146e-07, 2.953e-07, 1.0, 0.0, -3.179e-07, 1.0, -6.353e-08, -1.364e-07, -0.9659, 1.638e-06, -0.2588, -0.9659, 1.44e-06, -0.2588, -0.9659, 3.662e-07, -0.2588, -0.9659, 1.44e-06, -0.2588, -0.9659, 1.685e-07, -0.2588, -0.9659, 3.662e-07, -0.2588, -0.9659, 0.0, -0.2588, -0.9659, 2.677e-07, -0.2588, -0.9659, 2.91e-08, -0.2588, -0.9659, 2.677e-07, -0.2588, -0.9659, 2.968e-07, -0.2588, -0.9659, 2.91e-08, -0.2588, -1.282e-07, -1.0, -7.629e-07, -1.907e-07, -1.0, -7.629e-07, -1.579e-07, -1.0, -7.629e-07, -1.579e-07, -1.0, -7.629e-07, -9.537e-08, -1.0, -7.629e-07, -1.282e-07, -1.0, -7.629e-07, 4.767e-05, 1.0, -4.371e-08, 4.807e-05, 1.0, -4.371e-08, -4.787e-05, 1.0, -4.371e-08, 4.654e-05, 1.0, -4.371e-08, 4.797e-05, 1.0, -4.371e-08, -4.895e-05, 1.0, -4.371e-08, 0.0, 0.0, 1.0, 0.0, 0.0, 1.0, -4.395e-05, 4.412e-12, 0.0, 0.0, 0.0, 1.0, 0.0, 0.0, 1.0, -4.395e-05, 4.412e-12, 0.0, -0.9659, 0.0, -0.2588, -0.9659, 1.584e-07, -0.2588, -0.9659, 1.018e-06, -0.2588, -0.9659, 1.584e-07, -0.2588, -0.9659, 1.177e-06, -0.2588, -0.9659, 1.018e-06, -0.2588, 1.0, 0.0, 0.0, 1.0, 1.843e-06, -3.455e-07, 1.0, 2.382e-07, -4.466e-08, 1.0, 1.843e-06, -3.455e-07, 1.0, 2.081e-06, -3.901e-07, 1.0, 2.382e-07, -4.466e-08, -1.0, 0.0, 0.0002029, -1.0, 0.0, 0.0002029, -1.0, 0.0, 0.0002029, -1.0, -2.081e-06, 0.0002025, -1.0, -2.081e-06, 0.0002025, -1.0, -2.081e-06, 0.0002025, -1.0, 0.0, 0.0001975, -1.0, 0.0, 0.0001975, -1.0, 0.0, 0.0001975, -1.0, 0.0, 0.0001975, -1.0, 0.0, 0.0001975, -1.0, 0.0, 0.0001975, -1.394e-06, -1.0, 1.373e-06, -8.476e-07, -1.0, 8.79e-07, -1.261e-06, -1.0, 1.252e-06, -1.261e-06, -1.0, 1.252e-06, -1.814e-06, -1.0, 1.751e-06, -1.394e-06, -1.0, 1.373e-06, -2.264e-06, -1.0, -2.039e-06, -2.264e-06, -1.0, -2.039e-06, -2.264e-06, -1.0, -2.039e-06, 4.984e-07, -1.0, -2.912e-06, 1.184e-07, -1.0, -1.255e-06, 8.477e-07, -1.0, -4.434e-06, 4.984e-07, -1.0, -2.912e-06, 3.524e-13, -1.0, -7.39e-07, 1.184e-07, -1.0, -1.255e-06, 1.424e-06, -1.0, 5.097e-07, 1.424e-06, -1.0, 5.097e-07, 1.424e-06, -1.0, 5.097e-07, 1.13e-06, -1.0, 2.055e-07, 1.13e-06, -1.0, 2.055e-07, 1.13e-06, -1.0, 2.055e-07, 1.446e-06, -1.0, -1.446e-06, 1.446e-06, -1.0, -1.446e-06, 1.446e-06, -1.0, -1.446e-06, 0.0, -1.0, 0.0, 0.0, -1.0, 0.0, 0.0, -1.0, 0.0, -9.52e-07, 1.0, 5.451e-08, -8.477e-07, 1.0, 1.256e-07, -9.266e-07, 1.0, 7.186e-08, -9.266e-07, 1.0, 7.186e-08, -1.032e-06, 1.0, 0.0, -9.52e-07, 1.0, 5.451e-08, -1.004e-06, 1.0, 0.0, -1.004e-06, 1.0, 0.0, -1.004e-06, 1.0, 0.0, -7.476e-07, 1.0, 2.087e-06, 7.431e-07, 1.0, 2.097e-06, -1.272e-06, 1.0, 1.478e-06, 7.431e-07, 1.0, 2.097e-06, -7.476e-07, 1.0, 2.087e-06, 1.5e-06, 1.0, 2.011e-06, 7.431e-07, 1.0, 2.097e-06, 1.5e-06, 1.0, 2.011e-06, 2.129e-06, 1.0, 4.779e-07, 7.431e-07, 1.0, 2.097e-06, 2.129e-06, 1.0, 4.779e-07, 2.089e-06, 1.0, 1.607e-07, 8.476e-07, 1.0, -1.644e-06, 8.476e-07, 1.0, -1.644e-06, 8.476e-07, 1.0, -1.644e-06, 0.0, 1.0, 0.0, 0.0, 1.0, 0.0, 0.0, 1.0, 0.0, -1.269e-06, 1.0, 2.726e-07, -1.13e-06, 1.0, 6.279e-07, -1.279e-06, 1.0, 2.76e-07, -1.279e-06, 1.0, 2.76e-07, -7.008e-07, 1.0, 1.472e-06, -1.269e-06, 1.0, 2.726e-07, -1.279e-06, 1.0, 2.76e-07, -9.435e-07, 1.0, 7.92e-07, -7.008e-07, 1.0, 1.472e-06, -9.435e-07, 1.0, 7.92e-07, 5.534e-07, 1.0, 1.139e-06, -7.008e-07, 1.0, 1.472e-06, 5.534e-07, 1.0, 1.139e-06, -9.435e-07, 1.0, 7.92e-07, 9.435e-07, 1.0, 4.988e-07, 5.534e-07, 1.0, 1.139e-06, 9.435e-07, 1.0, 4.988e-07, 1.441e-06, 1.0, 6.171e-07, 5.534e-07, 1.0, 1.139e-06, 1.441e-06, 1.0, 6.171e-07, 1.446e-06, 1.0, 8.033e-07, 2.825e-07, 1.0, -1.027e-06, 2.825e-07, 1.0, -1.027e-06, 2.825e-07, 1.0, -1.027e-06, 0.0, 1.0, 0.0, 0.0, 1.0, 0.0, 0.0, 1.0, 0.0, 0.7071, 0.0, -0.7071, 0.7071, 1.977e-07, -0.7071, 0.7071, 1.271e-06, -0.7071, 0.7071, 1.977e-07, -0.7071, 0.7071, 1.469e-06, -0.7071, 0.7071, 1.271e-06, -0.7071, 0.9659, 0.0, -0.2588, 0.9659, 1.584e-07, -0.2588, 0.9659, 1.018e-06, -0.2588, 0.9659, 1.584e-07, -0.2588, 0.9659, 1.177e-06, -0.2588, 0.9659, 1.018e-06, -0.2588, 0.2588, -1.355e-07, 0.9659, 0.2588, -1.329e-07, 0.9659, 0.2588, -1.11e-07, 0.9659, 0.2588, -1.329e-07, 0.9659, 0.2588, -1.084e-07, 0.9659, 0.2588, -1.11e-07, 0.9659, -0.9659, -2.904e-08, 0.2588, -0.9659, -2.904e-08, 0.2588, -0.9659, -2.904e-08, 0.2588, -0.9659, 0.0, 0.2588, -0.9659, 0.0, 0.2588, -0.9659, 0.0, 0.2588, -0.9659, -3.58e-07, 0.2588, -0.9659, -3.58e-07, 0.2588, -0.9659, -3.58e-07, 0.2588, -0.9659, -1.832e-06, 0.2588, -0.9659, -1.832e-06, 0.2588, -0.9659, -1.832e-06, 0.2588, 0.0, 2e-06, -1.0, 0.0, 2e-06, -1.0, 0.0, 2e-06, -1.0, 0.0, 2e-06, -1.0, 0.0, 2e-06, -1.0, 0.0, 2e-06, -1.0, 0.0, -1.0, 7.629e-07, 0.0, -1.0, 7.629e-07, 0.0, -1.0, 7.629e-07, -5.159e-07, -1.0, -5.425e-07, -3.179e-07, -1.0, -4.239e-07, -2.119e-07, -1.0, 8.477e-07, -5.159e-07, -1.0, -5.425e-07, -1.782e-06, -1.0, -2.638e-06, -3.179e-07, -1.0, -4.239e-07, -5.159e-07, -1.0, -5.425e-07, -1.907e-06, -1.0, -2.624e-06, -1.782e-06, -1.0, -2.638e-06, -1.907e-06, -1.0, -2.624e-06, 9.81e-13, -1.0, -4.452e-06, -1.782e-06, -1.0, -2.638e-06, -1.907e-06, -1.0, -2.624e-06, 8.251e-13, -1.0, -4.578e-06, 9.81e-13, -1.0, -4.452e-06, 9.81e-13, -1.0, -4.452e-06, 8.251e-13, -1.0, -4.578e-06, 1.907e-06, -1.0, -2.659e-06, 1.782e-06, -1.0, -2.378e-06, 9.81e-13, -1.0, -4.452e-06, 1.907e-06, -1.0, -2.659e-06, 1.782e-06, -1.0, -2.378e-06, 1.907e-06, -1.0, -2.659e-06, 3.874e-07, -1.0, 2.685e-07, 2.119e-07, -1.0, 3.411e-07, 1.782e-06, -1.0, -2.378e-06, 3.874e-07, -1.0, 2.685e-07, 2.119e-07, -1.0, 3.411e-07, 3.874e-07, -1.0, 2.685e-07, 0.0, -1.0, 1.13e-07, 0.0, -1.0, 1.13e-07, 0.0, -1.0, 0.0, 2.119e-07, -1.0, 3.411e-07, 0.7071, 8.188e-07, -0.7071, 0.7071, 9.841e-07, -0.7071, 0.7071, 1.882e-06, -0.7071, 0.7071, 9.841e-07, -0.7071, 0.7071, 2.047e-06, -0.7071, 0.7071, 1.882e-06, -0.7071, 0.9659, 1.638e-06, -0.2588, 0.9659, 1.44e-06, -0.2588, 0.9659, 3.662e-07, -0.2588, 0.9659, 1.44e-06, -0.2588, 0.9659, 1.685e-07, -0.2588, 0.9659, 3.662e-07, -0.2588, -0.7071, -8.67e-08, 0.7071, -0.7071, -8.253e-08, 0.7071, -0.7071, -4.752e-08, 0.7071, -0.7071, -8.253e-08, 0.7071, -0.7071, -4.335e-08, 0.7071, -0.7071, -4.752e-08, 0.7071, 0.0, 1.0, 0.0, 0.0, 1.0, 0.0, -3.874e-07, 1.0, 1.413e-07, -3.874e-07, 1.0, 1.413e-07, -2.119e-07, 1.0, 0.0, 0.0, 1.0, 0.0, -3.874e-07, 1.0, 1.413e-07, -1.782e-06, 1.0, 2.548e-06, -2.119e-07, 1.0, 0.0, -3.874e-07, 1.0, 1.413e-07, -1.907e-06, 1.0, 2.624e-06, -1.782e-06, 1.0, 2.548e-06, -1.907e-06, 1.0, 2.624e-06, -1.442e-12, 1.0, 3.088e-06, -1.782e-06, 1.0, 2.548e-06, -1.907e-06, 1.0, 2.624e-06, -1.476e-12, 1.0, 3.052e-06, -1.442e-12, 1.0, 3.088e-06, -1.442e-12, 1.0, 3.088e-06, -1.476e-12, 1.0, 3.052e-06, 1.907e-06, 1.0, 2.433e-06, 1.782e-06, 1.0, 2.378e-06, -1.442e-12, 1.0, 3.088e-06, 1.907e-06, 1.0, 2.433e-06, 1.782e-06, 1.0, 2.378e-06, 1.907e-06, 1.0, 2.433e-06, 3.874e-07, 1.0, -2.685e-07, 2.119e-07, 1.0, -2.962e-07, 1.782e-06, 1.0, 2.378e-06, 3.874e-07, 1.0, -2.685e-07, 2.119e-07, 1.0, -2.962e-07, 3.874e-07, 1.0, -2.685e-07, 0.0, 1.0, 6.091e-07, 0.0, 1.0, 6.091e-07, 0.0, 1.0, 8.477e-07, 2.119e-07, 1.0, -2.962e-07, -0.2588, -1.084e-07, 0.9659, -0.2588, -1.11e-07, 0.9659, -0.2588, -1.329e-07, 0.9659, -0.2588, -1.11e-07, 0.9659, -0.2588, -1.355e-07, 0.9659, -0.2588, -1.329e-07, 0.9659, 0.0, 2e-06, -1.0, 0.0, 2e-06, -1.0, 0.0, 2e-06, -1.0, 0.0, 2e-06, -1.0, 0.0, 2e-06, -1.0, 0.0, 2e-06, -1.0, 0.7071, -4.335e-08, 0.7071, 0.7071, -4.96e-08, 0.7071, 0.7071, -1.021e-07, 0.7071, 0.7071, -4.96e-08, 0.7071, 0.7071, -1.084e-07, 0.7071, 0.7071, -1.021e-07, 0.7071, 0.0, 0.0, -1.0, 0.0, 0.0, -1.0, 0.0, 0.0, -1.0, 0.0, 0.0, -1.0, 0.0, 0.0, -1.0, 0.0, 0.0, -1.0, 0.0, 0.0, -1.0, 0.0, 0.0, -1.0, 0.0, 0.0, -1.0, 0.0, 0.0, -1.0, 0.0, 0.0, -1.0, 0.0, 0.0, -1.0])] * 3)])

# ---- objects
ob_barracks_0 = bpy.data.objects.new('Barracks_0', me_model_0)

# ---- transforms, parenting, visibility, modifiers, constraints
ob_barracks_0.location = (0.0, 0.0, 0.0)
ob_barracks_0.rotation_euler = (1.571, -0.0, 0.0)
ob_barracks_0.lineart.crease_threshold = 0.0

# ---- collection membership
col_collection_1.objects.link(ob_barracks_0)

# ---- scene / render settings (as saved in the file)
scene.frame_start = 1; scene.frame_end = 250; scene.frame_set(1)
scene.render.engine = 'BLENDER_EEVEE_NEXT'
scene.render.resolution_percentage = 50
scene.render.dither_intensity = 0.0
scene.cycles.use_denoising = False
scene.cycles.samples = 128
scene.cycles.sampling_pattern = 'TABULATED_SOBOL'
scene.cycles.light_sampling_threshold = 0.0
scene.cycles.use_adaptive_sampling = False
scene.cycles.use_light_tree = False
scene.cycles.blur_glossy = 0.0
scene.cycles.sample_clamp_indirect = 0.0
scene.view_settings.view_transform = 'Standard'
bpy.context.view_layer.update()

# ---- added for rendering (the .blend has no active camera and no usable light): camera, sun
cam_auto = bpy.data.cameras.new('AutoCamera')
cam_auto.lens = 50.0
cam_auto.sensor_width = 36.0
cam_auto.clip_end = 1000.0
ob_auto_camera = bpy.data.objects.new('AutoCamera', cam_auto)
scene.collection.objects.link(ob_auto_camera)
ob_auto_camera.location = (20.8945, -24.5734, 16.7156)
ob_auto_camera.rotation_euler = (1.09748, -7.21219e-08, 0.694738)
scene.camera = ob_auto_camera
light_auto_sun = bpy.data.lights.new('AutoSun', 'SUN')
light_auto_sun.energy = 3.0
light_auto_sun.angle = 0.0523599
ob_auto_sun = bpy.data.objects.new('AutoSun', light_auto_sun)
scene.collection.objects.link(ob_auto_sun)
ob_auto_sun.rotation_euler = (0.872665, 0.174533, 0.523599)
bpy.context.view_layer.update()

